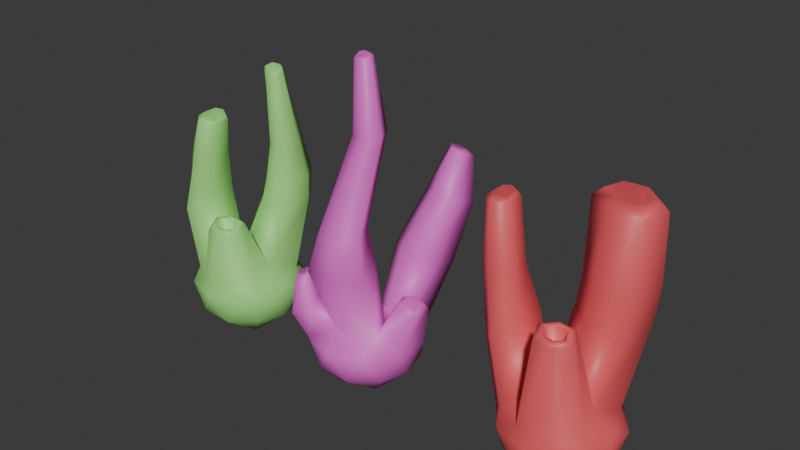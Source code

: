 # Source: Coral.blend  (saved by Blender 4.3.34; exported with 4.5.12 LTS)
import bpy
from mathutils import Matrix  # noqa: F401  (used for matrix-valued properties, if any)

bpy.ops.wm.read_factory_settings(use_empty=True)
scene = bpy.context.scene
scene.name = 'Scene'

# ---- collections
col_collection = bpy.data.collections.new('Collection'); scene.collection.children.link(col_collection)

# ---- materials (node trees are filled in below, after node groups)
mat_material_001 = bpy.data.materials.new('Material.001')
mat_material_002 = bpy.data.materials.new('Material.002')
mat_material_003 = bpy.data.materials.new('Material.003')

# ---- material node trees
mat_material_001.use_nodes = True; mat_material_001.node_tree.nodes.clear()
_N = mat_material_001.node_tree.nodes; _L = mat_material_001.node_tree.links
n0 = _N.new('ShaderNodeBsdfPrincipled'); n0.name = 'Principled BSDF'; n0.location = (10, 300)
n0.inputs[0].default_value = (0.3331, 0.8008, 0.2091, 1.0)
n1 = _N.new('ShaderNodeOutputMaterial'); n1.name = 'Material Output'; n1.location = (300, 300)
_L.new(n0.outputs[0], n1.inputs[0])
n1.is_active_output = True
mat_material_002.use_nodes = True; mat_material_002.node_tree.nodes.clear()
_N = mat_material_002.node_tree.nodes; _L = mat_material_002.node_tree.links
n0 = _N.new('ShaderNodeBsdfPrincipled'); n0.name = 'Principled BSDF'; n0.location = (10, 300)
n0.inputs[0].default_value = (0.8003, 0.1036, 0.1174, 1.0)
n1 = _N.new('ShaderNodeOutputMaterial'); n1.name = 'Material Output'; n1.location = (300, 300)
_L.new(n0.outputs[0], n1.inputs[0])
n1.is_active_output = True
mat_material_003.use_nodes = True; mat_material_003.node_tree.nodes.clear()
_N = mat_material_003.node_tree.nodes; _L = mat_material_003.node_tree.links
n0 = _N.new('ShaderNodeBsdfPrincipled'); n0.name = 'Principled BSDF'; n0.location = (10, 300)
n0.inputs[0].default_value = (0.8004, 0.1285, 0.6332, 1.0)
n1 = _N.new('ShaderNodeOutputMaterial'); n1.name = 'Material Output'; n1.location = (300, 300)
_L.new(n0.outputs[0], n1.inputs[0])
n1.is_active_output = True

# ---- world
world_world = bpy.data.worlds.new('World'); scene.world = world_world
world_world.use_nodes = True; world_world.node_tree.nodes.clear()
_N = world_world.node_tree.nodes; _L = world_world.node_tree.links
n0 = _N.new('ShaderNodeOutputWorld'); n0.name = 'World Output'; n0.location = (300, 300)
n1 = _N.new('ShaderNodeBackground'); n1.name = 'Background'; n1.location = (10, 300)
n1.inputs[0].default_value = (0.05088, 0.05088, 0.05088, 1.0)
_L.new(n1.outputs[0], n0.inputs[0])
n0.is_active_output = True
world_world.color = (0.05088, 0.05088, 0.05088)
world_world.sun_shadow_jitter_overblur = 0.0

# ---- meshes
me_icosphere = bpy.data.meshes.new('Icosphere')
me_icosphere.from_pydata([(0.0, 0.0, -1.06), (0.767, -0.5573, -0.4741), (-0.293, -0.9017, -0.4741), (-0.9481, 0.0, -0.474), (-0.293, 0.9017, -0.4741), (0.767, 0.5573, -0.4741), (0.293, -0.9017, 0.1459), (-0.767, -0.5573, 0.1459), (-0.767, 0.5573, 0.1459), (0.293, 0.9017, 0.1459), (0.9481, 0.0, 0.1459), (0.0, 0.0, 0.4462), (-0.1722, -0.53, -0.9017), (0.4508, -0.3276, -0.9017), (0.2786, -0.8576, -0.5573), (0.9017, 0.0, -0.5573), (0.4508, 0.3276, -0.9017), (-0.5573, 0.0, -0.9017), (-0.7295, -0.53, -0.5573), (-0.1722, 0.53, -0.9017), (-0.7295, 0.53, -0.5573), (0.2786, 0.8576, -0.5573), (1.008, -0.3276, 0.0), (1.008, 0.3276, 0.0), (0.0, -1.06, 0.0), (0.6231, -0.8576, 0.0), (-1.008, -0.3276, 0.0), (-0.6231, -0.8576, 0.0), (-0.6231, 0.8576, 0.0), (-1.008, 0.3276, 0.0), (0.6231, 0.8576, 0.0), (0.0, 1.06, 0.0), (0.7295, -0.53, 0.1885), (-0.2786, -0.8576, 0.1885), (-0.2786, 0.8576, 0.1885), (0.7295, 0.53, 0.1885), (0.5573, 0.0, 0.3651), (-0.4508, -0.3276, 0.3651), (-0.4508, 0.3276, 0.3651), (-1.25, 0.3276, 1.149), (0.5494, -0.7391, 1.348), (0.3176, -0.9364, 1.325), (0.458, -0.4576, 1.442), (0.162, -0.4576, 1.485), (0.01409, -0.913, 1.348), (-0.07735, -0.6316, 1.442), (0.366, 0.7679, 4.068), (-1.008, 0.5573, 1.295), (0.1621, 0.7526, 4.064), (-0.6923, -0.3276, 1.514), (-1.008, -0.5573, 1.295), (-0.6923, 0.3276, 1.514), (-1.25, -0.3276, 1.149), (0.1889, -0.5228, 0.8205), (0.4807, -0.7366, 1.408), (0.4192, -0.7071, 1.396), (0.2967, -0.8115, 1.384), (0.3115, -0.8805, 1.392), (0.371, -0.5584, 1.446), (0.414, -0.5311, 1.477), (0.198, -0.5314, 1.508), (0.2145, -0.5586, 1.469), (0.1362, -0.7991, 1.396), (0.0906, -0.8631, 1.409), (0.02405, -0.6584, 1.477), (0.08792, -0.6505, 1.446), (0.4603, 0.4565, 3.987), (0.2615, 0.4565, 3.987), (0.5218, 0.6395, 4.034), (0.1007, 0.5696, 4.016), (0.3497, 0.7044, 4.112), (0.2075, 0.6938, 4.109), (0.4154, 0.4873, 4.056), (0.2768, 0.4873, 4.056), (0.4583, 0.6149, 4.089), (0.1647, 0.5662, 4.076), (0.06555, 1.181, 2.596), (0.3412, 1.215, 2.595), (0.4687, 0.5333, 2.595), (0.1999, 0.5333, 2.595), (0.5518, 0.9338, 2.596), (-0.0175, 0.7809, 2.596), (0.2743, 0.734, 3.586), (-1.119, 0.2085, 2.358), (-0.8963, 0.3548, 2.345), (-0.5915, -0.2085, 2.341), (-0.8963, -0.3548, 2.345), (-0.5915, 0.2085, 2.341), (-1.119, -0.2085, 2.358), (-0.8745, 0.1846, 3.1), (-0.7239, 0.3141, 3.05), (-0.5144, -0.1846, 2.994), (-0.7239, -0.3141, 3.05), (-0.5144, 0.1846, 2.994), (-0.8745, -0.1846, 3.1), (-0.8031, 0.1631, 3.155), (-0.703, 0.2492, 3.122), (-0.5637, -0.08235, 3.085), (-0.703, -0.1684, 3.122), (-0.5637, 0.1631, 3.085), (-0.8031, -0.08235, 3.155), (-0.8084, 0.03616, 2.566), (-0.06331, 1.312, 1.48), (-0.005646, 1.338, 1.908), (0.3869, 1.387, 1.908), (0.3865, 1.368, 1.481), (0.5902, 0.3034, 1.473), (0.5661, 0.4032, 1.905), (0.1828, 0.4021, 1.905), (0.1468, 0.2986, 1.474), (0.6859, 0.9807, 1.904), (0.7281, 0.9286, 1.473), (-0.1254, 0.7575, 1.908), (-0.2054, 0.6833, 1.482)], [], [(0, 13, 12), (1, 13, 15), (0, 12, 17), (0, 17, 19), (0, 19, 16), (1, 15, 22), (2, 14, 24), (3, 18, 26), (4, 20, 28), (5, 21, 30), (1, 22, 25), (2, 24, 27), (3, 26, 29), (4, 28, 31), (5, 30, 23), (33, 6, 41, 44), (7, 33, 37), (7, 37, 49, 50), (81, 79, 67, 69), (10, 35, 36), (79, 78, 66, 67), (79, 81, 112, 108), (80, 77, 46, 68), (107, 110, 80, 78), (77, 76, 48, 46), (34, 8, 38), (38, 37, 11), (29, 26, 52, 39), (26, 7, 50, 52), (6, 32, 40, 41), (11, 37, 45, 43), (36, 11, 43, 42), (37, 33, 44, 45), (32, 36, 42, 40), (32, 10, 36), (23, 35, 10), (23, 30, 35), (30, 9, 35), (31, 34, 9), (31, 28, 34), (28, 8, 34), (37, 38, 51, 49), (38, 8, 47, 51), (8, 29, 39, 47), (27, 33, 7), (27, 24, 33), (24, 6, 33), (25, 32, 6), (25, 22, 32), (22, 10, 32), (30, 31, 9), (30, 21, 31), (21, 4, 31), (28, 29, 8), (28, 20, 29), (20, 3, 29), (26, 27, 7), (26, 18, 27), (18, 2, 27), (24, 25, 6), (24, 14, 25), (14, 1, 25), (22, 23, 10), (22, 15, 23), (15, 5, 23), (16, 21, 5), (16, 19, 21), (19, 4, 21), (19, 20, 4), (19, 17, 20), (17, 3, 20), (17, 18, 3), (17, 12, 18), (12, 2, 18), (15, 16, 5), (15, 13, 16), (13, 0, 16), (12, 14, 2), (12, 13, 14), (13, 1, 14), (76, 81, 69, 48), (76, 77, 104, 103), (78, 80, 68, 66), (78, 79, 108, 107), (58, 61, 53), (55, 58, 53), (62, 56, 53), (65, 62, 53), (61, 65, 53), (40, 42, 59, 54), (43, 45, 64, 60), (42, 43, 60, 59), (45, 44, 63, 64), (44, 41, 57, 63), (41, 40, 54, 57), (55, 56, 57, 54), (59, 60, 61, 58), (56, 62, 63, 57), (60, 64, 65, 61), (64, 63, 62, 65), (58, 55, 54, 59), (56, 55, 53), (68, 46, 70, 74), (46, 48, 71, 70), (67, 66, 72, 73), (69, 67, 73, 75), (66, 68, 74, 72), (48, 69, 75, 71), (9, 34, 102, 105), (11, 36, 106, 109), (35, 9, 105, 111), (38, 11, 109, 113), (36, 35, 111, 106), (34, 38, 113, 102), (77, 80, 110, 104), (73, 72, 82), (75, 73, 82), (71, 75, 82), (70, 71, 82), (74, 70, 82), (72, 74, 82), (51, 47, 84, 87), (39, 52, 88, 83), (49, 51, 87, 85), (52, 50, 86, 88), (50, 49, 85, 86), (47, 39, 83, 84), (85, 87, 93, 91), (87, 84, 90, 93), (84, 83, 89, 90), (83, 88, 94, 89), (88, 86, 92, 94), (86, 85, 91, 92), (90, 89, 95, 96), (89, 94, 100, 95), (94, 92, 98, 100), (92, 91, 97, 98), (91, 93, 99, 97), (93, 90, 96, 99), (97, 99, 101), (99, 96, 101), (96, 95, 101), (95, 100, 101), (100, 98, 101), (98, 97, 101), (105, 102, 103, 104), (109, 106, 107, 108), (111, 105, 104, 110), (113, 109, 108, 112), (106, 111, 110, 107), (102, 113, 112, 103), (81, 76, 103, 112)])
me_icosphere.polygons.foreach_set('use_smooth', [True] * 152)
_uv = me_icosphere.uv_layers.new(name='UVMap')
_uv.uv.foreach_set('vector', [0.1818, 0.0, 0.2273, 0.07873, 0.1364, 0.07873, 0.2727, 0.1575, 0.3182, 0.07873, 0.3636, 0.1575, 0.9091, 0.0, 0.9545, 0.07873, 0.8636, 0.07873, 0.7273, 0.0, 0.7727, 0.07873, 0.6818, 0.07873, 0.5455, 0.0, 0.5909, 0.07873, 0.5, 0.07873, 0.2727, 0.1575, 0.3636, 0.1575, 0.3182, 0.2362, 0.09091, 0.1575, 0.1818, 0.1575, 0.1364, 0.2362, 0.8182, 0.1575, 0.9091, 0.1575, 0.8636, 0.2362, 0.6364, 0.1575, 0.7273, 0.1575, 0.6818, 0.2362, 0.4545, 0.1575, 0.5455, 0.1575, 0.5, 0.2362, 0.2727, 0.1575, 0.3182, 0.2362, 0.2273, 0.2362, 0.09091, 0.1575, 0.1364, 0.2362, 0.04546, 0.2362, 0.8182, 0.1575, 0.8636, 0.2362, 0.7727, 0.2362, 0.6364, 0.1575, 0.6818, 0.2362, 0.5909, 0.2362, 0.4545, 0.1575, 0.5, 0.2362, 0.4091, 0.2362, 0.09091, 0.3149, 0.1818, 0.3149, 0.1818, 0.3149, 0.09091, 0.3149, 0.0, 0.3149, 0.09091, 0.3149, 0.04546, 0.3937, 0.0, 0.3149, 0.04546, 0.3937, 0.04546, 0.3937, 0.0, 0.3149, 0.7727, 0.3937, 0.8182, 0.4724, 0.8182, 0.4724, 0.7727, 0.3937, 0.3636, 0.3149, 0.4545, 0.3149, 0.4091, 0.3937, 0.4545, 0.4724, 0.4091, 0.3937, 0.4091, 0.3937, 0.4545, 0.4724, 0.8182, 0.4724, 0.7727, 0.3937, 0.7727, 0.3937, 0.8182, 0.4724, 0.4545, 0.3149, 0.5455, 0.3149, 0.5455, 0.3149, 0.4545, 0.3149, 0.4091, 0.3937, 0.4545, 0.3149, 0.4545, 0.3149, 0.4091, 0.3937, 0.5455, 0.3149, 0.6364, 0.3149, 0.6364, 0.3149, 0.5455, 0.3149, 0.6364, 0.3149, 0.7273, 0.3149, 0.6818, 0.3937, 0.7727, 0.3937, 0.8636, 0.3937, 0.8182, 0.4724, 0.7727, 0.2362, 0.8636, 0.2362, 0.8636, 0.2362, 0.7727, 0.2362, 0.8636, 0.2362, 0.9091, 0.3149, 0.9091, 0.3149, 0.8636, 0.2362, 0.1818, 0.3149, 0.2727, 0.3149, 0.2727, 0.3149, 0.1818, 0.3149, 0.8182, 0.4724, 0.8636, 0.3937, 0.8636, 0.3937, 0.8182, 0.4724, 0.4091, 0.3937, 0.4545, 0.4724, 0.4545, 0.4724, 0.4091, 0.3937, 0.04546, 0.3937, 0.09091, 0.3149, 0.09091, 0.3149, 0.04546, 0.3937, 0.2727, 0.3149, 0.3182, 0.3937, 0.3182, 0.3937, 0.2727, 0.3149, 0.2727, 0.3149, 0.3636, 0.3149, 0.3182, 0.3937, 0.4091, 0.2362, 0.4545, 0.3149, 0.3636, 0.3149, 0.4091, 0.2362, 0.5, 0.2362, 0.4545, 0.3149, 0.5, 0.2362, 0.5455, 0.3149, 0.4545, 0.3149, 0.5909, 0.2362, 0.6364, 0.3149, 0.5455, 0.3149, 0.5909, 0.2362, 0.6818, 0.2362, 0.6364, 0.3149, 0.6818, 0.2362, 0.7273, 0.3149, 0.6364, 0.3149, 0.8636, 0.3937, 0.7727, 0.3937, 0.7727, 0.3937, 0.8636, 0.3937, 0.6818, 0.3937, 0.7273, 0.3149, 0.7273, 0.3149, 0.6818, 0.3937, 0.7273, 0.3149, 0.7727, 0.2362, 0.7727, 0.2362, 0.7273, 0.3149, 0.04546, 0.2362, 0.09091, 0.3149, 0.0, 0.3149, 0.04546, 0.2362, 0.1364, 0.2362, 0.09091, 0.3149, 0.1364, 0.2362, 0.1818, 0.3149, 0.09091, 0.3149, 0.2273, 0.2362, 0.2727, 0.3149, 0.1818, 0.3149, 0.2273, 0.2362, 0.3182, 0.2362, 0.2727, 0.3149, 0.3182, 0.2362, 0.3636, 0.3149, 0.2727, 0.3149, 0.5, 0.2362, 0.5909, 0.2362, 0.5455, 0.3149, 0.5, 0.2362, 0.5455, 0.1575, 0.5909, 0.2362, 0.5455, 0.1575, 0.6364, 0.1575, 0.5909, 0.2362, 0.6818, 0.2362, 0.7727, 0.2362, 0.7273, 0.3149, 0.6818, 0.2362, 0.7273, 0.1575, 0.7727, 0.2362, 0.7273, 0.1575, 0.8182, 0.1575, 0.7727, 0.2362, 0.8636, 0.2362, 0.9545, 0.2362, 0.9091, 0.3149, 0.8636, 0.2362, 0.9091, 0.1575, 0.9545, 0.2362, 0.9091, 0.1575, 1.0, 0.1575, 0.9545, 0.2362, 0.1364, 0.2362, 0.2273, 0.2362, 0.1818, 0.3149, 0.1364, 0.2362, 0.1818, 0.1575, 0.2273, 0.2362, 0.1818, 0.1575, 0.2727, 0.1575, 0.2273, 0.2362, 0.3182, 0.2362, 0.4091, 0.2362, 0.3636, 0.3149, 0.3182, 0.2362, 0.3636, 0.1575, 0.4091, 0.2362, 0.3636, 0.1575, 0.4545, 0.1575, 0.4091, 0.2362, 0.5, 0.07873, 0.5455, 0.1575, 0.4545, 0.1575, 0.5, 0.07873, 0.5909, 0.07873, 0.5455, 0.1575, 0.5909, 0.07873, 0.6364, 0.1575, 0.5455, 0.1575, 0.6818, 0.07873, 0.7273, 0.1575, 0.6364, 0.1575, 0.6818, 0.07873, 0.7727, 0.07873, 0.7273, 0.1575, 0.7727, 0.07873, 0.8182, 0.1575, 0.7273, 0.1575, 0.8636, 0.07873, 0.9091, 0.1575, 0.8182, 0.1575, 0.8636, 0.07873, 0.9545, 0.07873, 0.9091, 0.1575, 0.9545, 0.07873, 1.0, 0.1575, 0.9091, 0.1575, 0.3636, 0.1575, 0.4091, 0.07873, 0.4545, 0.1575, 0.3636, 0.1575, 0.3182, 0.07873, 0.4091, 0.07873, 0.3182, 0.07873, 0.3636, 0.0, 0.4091, 0.07873, 0.1364, 0.07873, 0.1818, 0.1575, 0.09091, 0.1575, 0.1364, 0.07873, 0.2273, 0.07873, 0.1818, 0.1575, 0.2273, 0.07873, 0.2727, 0.1575, 0.1818, 0.1575, 0.6364, 0.3149, 0.6818, 0.3937, 0.6818, 0.3937, 0.6364, 0.3149, 0.6364, 0.3149, 0.5455, 0.3149, 0.5455, 0.3149, 0.6364, 0.3149, 0.4091, 0.3937, 0.4545, 0.3149, 0.4545, 0.3149, 0.4091, 0.3937, 0.4091, 0.3937, 0.4545, 0.4724, 0.4545, 0.4724, 0.4091, 0.3937, 0.4091, 0.3936, 0.4545, 0.4724, 0.4091, 0.3937, 0.2727, 0.3149, 0.3182, 0.3936, 0.2727, 0.3149, 0.09091, 0.3149, 0.1818, 0.3149, 0.09091, 0.3149, 0.04547, 0.3936, 0.09091, 0.3149, 0.04546, 0.3937, 0.8182, 0.4724, 0.8636, 0.3936, 0.8182, 0.4724, 0.2727, 0.3149, 0.3182, 0.3937, 0.3182, 0.3937, 0.2727, 0.3149, 0.8182, 0.4724, 0.8636, 0.3937, 0.8636, 0.3937, 0.8182, 0.4724, 0.4091, 0.3937, 0.4545, 0.4724, 0.4545, 0.4724, 0.4091, 0.3937, 0.04546, 0.3937, 0.09091, 0.3149, 0.09091, 0.3149, 0.04546, 0.3937, 0.09091, 0.3149, 0.1818, 0.3149, 0.1818, 0.3149, 0.09091, 0.3149, 0.1818, 0.3149, 0.2727, 0.3149, 0.2727, 0.3149, 0.1818, 0.3149, 0.2727, 0.3149, 0.1818, 0.3149, 0.1818, 0.3149, 0.2727, 0.3149, 0.4091, 0.3937, 0.4545, 0.4724, 0.4545, 0.4724, 0.4091, 0.3936, 0.1818, 0.3149, 0.09091, 0.3149, 0.09091, 0.3149, 0.1818, 0.3149, 0.8182, 0.4724, 0.8636, 0.3937, 0.8636, 0.3936, 0.8182, 0.4724, 0.04546, 0.3937, 0.09091, 0.3149, 0.09091, 0.3149, 0.04547, 0.3936, 0.3182, 0.3936, 0.2727, 0.3149, 0.2727, 0.3149, 0.3182, 0.3937, 0.1818, 0.3149, 0.2727, 0.3149, 0.1818, 0.3149, 0.4545, 0.3149, 0.5455, 0.3149, 0.5455, 0.3149, 0.4545, 0.3149, 0.5455, 0.3149, 0.6364, 0.3149, 0.6364, 0.3149, 0.5455, 0.3149, 0.4545, 0.4724, 0.4091, 0.3937, 0.4091, 0.3937, 0.4545, 0.4724, 0.7727, 0.3937, 0.8182, 0.4724, 0.8182, 0.4724, 0.7727, 0.3937, 0.4091, 0.3937, 0.4545, 0.3149, 0.4545, 0.3149, 0.4091, 0.3937, 0.6364, 0.3149, 0.6818, 0.3937, 0.6818, 0.3937, 0.6364, 0.3149, 0.5455, 0.3149, 0.6364, 0.3149, 0.6364, 0.3149, 0.5455, 0.3149, 0.4545, 0.4724, 0.4091, 0.3937, 0.4091, 0.3937, 0.4545, 0.4724, 0.4545, 0.3149, 0.5455, 0.3149, 0.5455, 0.3149, 0.4545, 0.3149, 0.7727, 0.3937, 0.8182, 0.4724, 0.8182, 0.4724, 0.7727, 0.3937, 0.4091, 0.3937, 0.4545, 0.3149, 0.4545, 0.3149, 0.4091, 0.3937, 0.6364, 0.3149, 0.6818, 0.3937, 0.6818, 0.3937, 0.6364, 0.3149, 0.5455, 0.3149, 0.4545, 0.3149, 0.4545, 0.3149, 0.5455, 0.3149, 0.4545, 0.4724, 0.4091, 0.3937, 0.4545, 0.4724, 0.7727, 0.3937, 0.8182, 0.4724, 0.7727, 0.3937, 0.6364, 0.3149, 0.6818, 0.3937, 0.6364, 0.3149, 0.5455, 0.3149, 0.6364, 0.3149, 0.5455, 0.3149, 0.4545, 0.3149, 0.5455, 0.3149, 0.4545, 0.3149, 0.4091, 0.3937, 0.4545, 0.3149, 0.4091, 0.3937, 0.6818, 0.3937, 0.7273, 0.3149, 0.7273, 0.3149, 0.6818, 0.3937, 0.7727, 0.2362, 0.8636, 0.2362, 0.8636, 0.2362, 0.7727, 0.2362, 0.8636, 0.3937, 0.7727, 0.3937, 0.7727, 0.3937, 0.8636, 0.3937, 0.8636, 0.2362, 0.9091, 0.3149, 0.9091, 0.3149, 0.8636, 0.2362, 0.0, 0.3149, 0.04546, 0.3937, 0.04546, 0.3937, 0.0, 0.3149, 0.7273, 0.3149, 0.7727, 0.2362, 0.7727, 0.2362, 0.7273, 0.3149, 0.8636, 0.3937, 0.7727, 0.3937, 0.7727, 0.3937, 0.8636, 0.3937, 0.6818, 0.3937, 0.7273, 0.3149, 0.7273, 0.3149, 0.6818, 0.3937, 0.7273, 0.3149, 0.7727, 0.2362, 0.7727, 0.2362, 0.7273, 0.3149, 0.7727, 0.2362, 0.8636, 0.2362, 0.8636, 0.2362, 0.7727, 0.2362, 0.8636, 0.2362, 0.9091, 0.3149, 0.9091, 0.3149, 0.8636, 0.2362, 0.0, 0.3149, 0.04546, 0.3937, 0.04546, 0.3937, 0.0, 0.3149, 0.7273, 0.3149, 0.7727, 0.2362, 0.7727, 0.2362, 0.7273, 0.3149, 0.7727, 0.2362, 0.8636, 0.2362, 0.8636, 0.2362, 0.7727, 0.2362, 0.8636, 0.2362, 0.9091, 0.3149, 0.9091, 0.3149, 0.8636, 0.2362, 0.0, 0.3149, 0.04546, 0.3937, 0.04546, 0.3937, 0.0, 0.3149, 0.8636, 0.3937, 0.7727, 0.3937, 0.7727, 0.3937, 0.8636, 0.3937, 0.6818, 0.3937, 0.7273, 0.3149, 0.7273, 0.3149, 0.6818, 0.3937, 0.8636, 0.3937, 0.7727, 0.3937, 0.8636, 0.3937, 0.6818, 0.3937, 0.7273, 0.3149, 0.6818, 0.3937, 0.7273, 0.3149, 0.7727, 0.2362, 0.7273, 0.3149, 0.7727, 0.2362, 0.8636, 0.2362, 0.7727, 0.2362, 0.8636, 0.2362, 0.9091, 0.3149, 0.8636, 0.2362, 0.0, 0.3149, 0.04546, 0.3937, 0.0, 0.3149, 0.5455, 0.3149, 0.6364, 0.3149, 0.6364, 0.3149, 0.5455, 0.3149, 0.4545, 0.4724, 0.4091, 0.3937, 0.4091, 0.3937, 0.4545, 0.4724, 0.4545, 0.3149, 0.5455, 0.3149, 0.5455, 0.3149, 0.4545, 0.3149, 0.7727, 0.3937, 0.8182, 0.4724, 0.8182, 0.4724, 0.7727, 0.3937, 0.4091, 0.3937, 0.4545, 0.3149, 0.4545, 0.3149, 0.4091, 0.3937, 0.6364, 0.3149, 0.6818, 0.3937, 0.6818, 0.3937, 0.6364, 0.3149, 0.6818, 0.3937, 0.6364, 0.3149, 0.6364, 0.3149, 0.6818, 0.3937])
me_icosphere.materials.append(mat_material_001)
me_icosphere.update()
me_icosphere_001 = bpy.data.meshes.new('Icosphere.001')
me_icosphere_001.from_pydata([(0.0, 0.0, -1.06), (0.767, -0.5573, -0.4741), (-0.293, -0.9017, -0.4741), (-0.9481, 0.0, -0.474), (-0.293, 0.9017, -0.4741), (0.767, 0.5573, -0.4741), (0.293, -0.9017, 0.1459), (-0.767, -0.5573, 0.1459), (-0.767, 0.5573, 0.1459), (0.293, 0.9017, 0.1459), (0.9481, 0.0, 0.1459), (0.0, 0.0, 0.4462), (-0.1722, -0.53, -0.9017), (0.4508, -0.3276, -0.9017), (0.2786, -0.8576, -0.5573), (0.9017, 0.0, -0.5573), (0.4508, 0.3276, -0.9017), (-0.5573, 0.0, -0.9017), (-0.7295, -0.53, -0.5573), (-0.1722, 0.53, -0.9017), (-0.7295, 0.53, -0.5573), (0.2786, 0.8576, -0.5573), (1.008, -0.3276, 0.0), (1.008, 0.3276, 0.0), (0.0, -1.06, 0.0), (0.6231, -0.8576, 0.0), (-1.008, -0.3276, 0.0), (-0.6231, -0.8576, 0.0), (-0.6231, 0.8576, 0.0), (-1.008, 0.3276, 0.0), (0.6231, 0.8576, 0.0), (0.0, 1.06, 0.0), (0.7295, -0.53, 0.1885), (-0.2786, -0.8576, 0.1885), (-0.2786, 0.8576, 0.1885), (0.7295, 0.53, 0.1885), (0.5573, 0.0, 0.3651), (-0.4508, -0.3276, 0.3651), (-0.4508, 0.3276, 0.3651), (-1.25, 0.3276, 1.149), (0.5837, -0.8928, 1.989), (0.352, -1.09, 1.966), (0.4923, -0.6113, 2.083), (0.1964, -0.6113, 2.126), (0.04843, -1.067, 1.989), (-0.04301, -0.7853, 2.083), (0.4633, 1.426, 3.443), (-1.008, 0.5573, 1.295), (-0.1083, 1.382, 3.443), (-0.6923, -0.3276, 1.514), (-1.008, -0.5573, 1.295), (-0.6923, 0.3276, 1.514), (-1.25, -0.3276, 1.149), (0.1525, -0.5833, 0.8381), (0.5151, -0.8903, 2.05), (0.4536, -0.8608, 2.038), (0.331, -0.9652, 2.026), (0.3458, -1.034, 2.033), (0.4053, -0.7121, 2.087), (0.4483, -0.6848, 2.118), (0.2324, -0.6851, 2.15), (0.2489, -0.7123, 2.11), (0.1705, -0.9528, 2.038), (0.1249, -1.017, 2.05), (0.05838, -0.8121, 2.118), (0.1223, -0.8042, 2.087), (0.7276, 0.5243, 3.443), (0.1704, 0.5243, 3.443), (0.8998, 1.054, 3.443), (-0.2805, 0.8519, 3.443), (0.4175, 1.285, 3.608), (0.01901, 1.254, 3.608), (0.6018, 0.6564, 3.608), (0.2133, 0.6564, 3.608), (0.7219, 1.026, 3.608), (-0.101, 0.8848, 3.608), (-0.1326, 1.554, 1.693), (-0.1083, 1.621, 2.202), (0.4633, 1.69, 2.201), (0.4397, 1.628, 1.693), (0.7001, 0.1891, 1.688), (0.7276, 0.2771, 2.202), (0.1704, 0.277, 2.201), (0.1413, 0.1872, 1.688), (0.8998, 1.108, 2.202), (0.875, 1.033, 1.688), (-0.2805, 0.7904, 2.203), (-0.3075, 0.706, 1.692), (0.2291, 0.842, 2.645), (-1.467, 0.2085, 2.358), (-1.245, 0.3548, 2.345), (-0.9398, -0.2085, 2.341), (-1.245, -0.3548, 2.345), (-0.9398, 0.2085, 2.341), (-1.467, -0.2085, 2.358), (-1.45, 0.1846, 3.443), (-1.291, 0.3141, 3.43), (-1.075, -0.1846, 3.426), (-1.291, -0.3141, 3.43), (-1.075, 0.1846, 3.426), (-1.45, -0.1846, 3.443), (-1.394, 0.1631, 3.514), (-1.289, 0.2492, 3.505), (-1.144, -0.08235, 3.502), (-1.289, -0.1684, 3.505), (-1.144, 0.1631, 3.502), (-1.394, -0.08235, 3.514), (-1.257, 0.03616, 2.94)], [], [(0, 13, 12), (1, 13, 15), (0, 12, 17), (0, 17, 19), (0, 19, 16), (1, 15, 22), (2, 14, 24), (3, 18, 26), (4, 20, 28), (5, 21, 30), (1, 22, 25), (2, 24, 27), (3, 26, 29), (4, 28, 31), (5, 30, 23), (33, 6, 41, 44), (7, 33, 37), (7, 37, 49, 50), (86, 82, 67, 69), (10, 35, 36), (82, 81, 66, 67), (11, 36, 80, 83), (84, 78, 46, 68), (35, 9, 79, 85), (78, 77, 48, 46), (34, 8, 38), (38, 37, 11), (29, 26, 52, 39), (26, 7, 50, 52), (6, 32, 40, 41), (11, 37, 45, 43), (36, 11, 43, 42), (37, 33, 44, 45), (32, 36, 42, 40), (32, 10, 36), (23, 35, 10), (23, 30, 35), (30, 9, 35), (31, 34, 9), (31, 28, 34), (28, 8, 34), (37, 38, 51, 49), (38, 8, 47, 51), (8, 29, 39, 47), (27, 33, 7), (27, 24, 33), (24, 6, 33), (25, 32, 6), (25, 22, 32), (22, 10, 32), (30, 31, 9), (30, 21, 31), (21, 4, 31), (28, 29, 8), (28, 20, 29), (20, 3, 29), (26, 27, 7), (26, 18, 27), (18, 2, 27), (24, 25, 6), (24, 14, 25), (14, 1, 25), (22, 23, 10), (22, 15, 23), (15, 5, 23), (16, 21, 5), (16, 19, 21), (19, 4, 21), (19, 20, 4), (19, 17, 20), (17, 3, 20), (17, 18, 3), (17, 12, 18), (12, 2, 18), (15, 16, 5), (15, 13, 16), (13, 0, 16), (12, 14, 2), (12, 13, 14), (13, 1, 14), (38, 11, 83, 87), (77, 86, 69, 48), (34, 38, 87, 76), (81, 84, 68, 66), (36, 35, 85, 80), (58, 61, 53), (55, 58, 53), (62, 56, 53), (65, 62, 53), (61, 65, 53), (40, 42, 59, 54), (43, 45, 64, 60), (42, 43, 60, 59), (45, 44, 63, 64), (44, 41, 57, 63), (41, 40, 54, 57), (55, 56, 57, 54), (59, 60, 61, 58), (56, 62, 63, 57), (60, 64, 65, 61), (64, 63, 62, 65), (58, 55, 54, 59), (56, 55, 53), (68, 46, 70, 74), (46, 48, 71, 70), (67, 66, 72, 73), (69, 67, 73, 75), (66, 68, 74, 72), (48, 69, 75, 71), (77, 78, 79, 76), (81, 82, 83, 80), (78, 84, 85, 79), (82, 86, 87, 83), (80, 85, 84, 81), (86, 77, 76, 87), (9, 34, 76, 79), (73, 72, 88), (75, 73, 88), (71, 75, 88), (70, 71, 88), (74, 70, 88), (72, 74, 88), (51, 47, 90, 93), (39, 52, 94, 89), (49, 51, 93, 91), (52, 50, 92, 94), (50, 49, 91, 92), (47, 39, 89, 90), (91, 93, 99, 97), (93, 90, 96, 99), (90, 89, 95, 96), (89, 94, 100, 95), (94, 92, 98, 100), (92, 91, 97, 98), (96, 95, 101, 102), (95, 100, 106, 101), (100, 98, 104, 106), (98, 97, 103, 104), (97, 99, 105, 103), (99, 96, 102, 105), (103, 105, 107), (105, 102, 107), (102, 101, 107), (101, 106, 107), (106, 104, 107), (104, 103, 107)])
me_icosphere_001.polygons.foreach_set('use_smooth', [True] * 146)
_uv = me_icosphere_001.uv_layers.new(name='UVMap')
_uv.uv.foreach_set('vector', [0.1818, 0.0, 0.2273, 0.07873, 0.1364, 0.07873, 0.2727, 0.1575, 0.3182, 0.07873, 0.3636, 0.1575, 0.9091, 0.0, 0.9545, 0.07873, 0.8636, 0.07873, 0.7273, 0.0, 0.7727, 0.07873, 0.6818, 0.07873, 0.5455, 0.0, 0.5909, 0.07873, 0.5, 0.07873, 0.2727, 0.1575, 0.3636, 0.1575, 0.3182, 0.2362, 0.09091, 0.1575, 0.1818, 0.1575, 0.1364, 0.2362, 0.8182, 0.1575, 0.9091, 0.1575, 0.8636, 0.2362, 0.6364, 0.1575, 0.7273, 0.1575, 0.6818, 0.2362, 0.4545, 0.1575, 0.5455, 0.1575, 0.5, 0.2362, 0.2727, 0.1575, 0.3182, 0.2362, 0.2273, 0.2362, 0.09091, 0.1575, 0.1364, 0.2362, 0.04546, 0.2362, 0.8182, 0.1575, 0.8636, 0.2362, 0.7727, 0.2362, 0.6364, 0.1575, 0.6818, 0.2362, 0.5909, 0.2362, 0.4545, 0.1575, 0.5, 0.2362, 0.4091, 0.2362, 0.09091, 0.3149, 0.1818, 0.3149, 0.1818, 0.3149, 0.09091, 0.3149, 0.0, 0.3149, 0.09091, 0.3149, 0.04546, 0.3937, 0.0, 0.3149, 0.04546, 0.3937, 0.04546, 0.3937, 0.0, 0.3149, 0.7727, 0.3937, 0.8182, 0.4724, 0.8182, 0.4724, 0.7727, 0.3937, 0.3636, 0.3149, 0.4545, 0.3149, 0.4091, 0.3937, 0.4545, 0.4724, 0.4091, 0.3937, 0.4091, 0.3937, 0.4545, 0.4724, 0.4545, 0.4724, 0.4091, 0.3937, 0.4091, 0.3937, 0.4545, 0.4724, 0.4545, 0.3149, 0.5455, 0.3149, 0.5455, 0.3149, 0.4545, 0.3149, 0.4545, 0.3149, 0.5455, 0.3149, 0.5455, 0.3149, 0.4545, 0.3149, 0.5455, 0.3149, 0.6364, 0.3149, 0.6364, 0.3149, 0.5455, 0.3149, 0.6364, 0.3149, 0.7273, 0.3149, 0.6818, 0.3937, 0.7727, 0.3937, 0.8636, 0.3937, 0.8182, 0.4724, 0.7727, 0.2362, 0.8636, 0.2362, 0.8636, 0.2362, 0.7727, 0.2362, 0.8636, 0.2362, 0.9091, 0.3149, 0.9091, 0.3149, 0.8636, 0.2362, 0.1818, 0.3149, 0.2727, 0.3149, 0.2727, 0.3149, 0.1818, 0.3149, 0.8182, 0.4724, 0.8636, 0.3937, 0.8636, 0.3937, 0.8182, 0.4724, 0.4091, 0.3937, 0.4545, 0.4724, 0.4545, 0.4724, 0.4091, 0.3937, 0.04546, 0.3937, 0.09091, 0.3149, 0.09091, 0.3149, 0.04546, 0.3937, 0.2727, 0.3149, 0.3182, 0.3937, 0.3182, 0.3937, 0.2727, 0.3149, 0.2727, 0.3149, 0.3636, 0.3149, 0.3182, 0.3937, 0.4091, 0.2362, 0.4545, 0.3149, 0.3636, 0.3149, 0.4091, 0.2362, 0.5, 0.2362, 0.4545, 0.3149, 0.5, 0.2362, 0.5455, 0.3149, 0.4545, 0.3149, 0.5909, 0.2362, 0.6364, 0.3149, 0.5455, 0.3149, 0.5909, 0.2362, 0.6818, 0.2362, 0.6364, 0.3149, 0.6818, 0.2362, 0.7273, 0.3149, 0.6364, 0.3149, 0.8636, 0.3937, 0.7727, 0.3937, 0.7727, 0.3937, 0.8636, 0.3937, 0.6818, 0.3937, 0.7273, 0.3149, 0.7273, 0.3149, 0.6818, 0.3937, 0.7273, 0.3149, 0.7727, 0.2362, 0.7727, 0.2362, 0.7273, 0.3149, 0.04546, 0.2362, 0.09091, 0.3149, 0.0, 0.3149, 0.04546, 0.2362, 0.1364, 0.2362, 0.09091, 0.3149, 0.1364, 0.2362, 0.1818, 0.3149, 0.09091, 0.3149, 0.2273, 0.2362, 0.2727, 0.3149, 0.1818, 0.3149, 0.2273, 0.2362, 0.3182, 0.2362, 0.2727, 0.3149, 0.3182, 0.2362, 0.3636, 0.3149, 0.2727, 0.3149, 0.5, 0.2362, 0.5909, 0.2362, 0.5455, 0.3149, 0.5, 0.2362, 0.5455, 0.1575, 0.5909, 0.2362, 0.5455, 0.1575, 0.6364, 0.1575, 0.5909, 0.2362, 0.6818, 0.2362, 0.7727, 0.2362, 0.7273, 0.3149, 0.6818, 0.2362, 0.7273, 0.1575, 0.7727, 0.2362, 0.7273, 0.1575, 0.8182, 0.1575, 0.7727, 0.2362, 0.8636, 0.2362, 0.9545, 0.2362, 0.9091, 0.3149, 0.8636, 0.2362, 0.9091, 0.1575, 0.9545, 0.2362, 0.9091, 0.1575, 1.0, 0.1575, 0.9545, 0.2362, 0.1364, 0.2362, 0.2273, 0.2362, 0.1818, 0.3149, 0.1364, 0.2362, 0.1818, 0.1575, 0.2273, 0.2362, 0.1818, 0.1575, 0.2727, 0.1575, 0.2273, 0.2362, 0.3182, 0.2362, 0.4091, 0.2362, 0.3636, 0.3149, 0.3182, 0.2362, 0.3636, 0.1575, 0.4091, 0.2362, 0.3636, 0.1575, 0.4545, 0.1575, 0.4091, 0.2362, 0.5, 0.07873, 0.5455, 0.1575, 0.4545, 0.1575, 0.5, 0.07873, 0.5909, 0.07873, 0.5455, 0.1575, 0.5909, 0.07873, 0.6364, 0.1575, 0.5455, 0.1575, 0.6818, 0.07873, 0.7273, 0.1575, 0.6364, 0.1575, 0.6818, 0.07873, 0.7727, 0.07873, 0.7273, 0.1575, 0.7727, 0.07873, 0.8182, 0.1575, 0.7273, 0.1575, 0.8636, 0.07873, 0.9091, 0.1575, 0.8182, 0.1575, 0.8636, 0.07873, 0.9545, 0.07873, 0.9091, 0.1575, 0.9545, 0.07873, 1.0, 0.1575, 0.9091, 0.1575, 0.3636, 0.1575, 0.4091, 0.07873, 0.4545, 0.1575, 0.3636, 0.1575, 0.3182, 0.07873, 0.4091, 0.07873, 0.3182, 0.07873, 0.3636, 0.0, 0.4091, 0.07873, 0.1364, 0.07873, 0.1818, 0.1575, 0.09091, 0.1575, 0.1364, 0.07873, 0.2273, 0.07873, 0.1818, 0.1575, 0.2273, 0.07873, 0.2727, 0.1575, 0.1818, 0.1575, 0.7727, 0.3937, 0.8182, 0.4724, 0.8182, 0.4724, 0.7727, 0.3937, 0.6364, 0.3149, 0.6818, 0.3937, 0.6818, 0.3937, 0.6364, 0.3149, 0.6364, 0.3149, 0.6818, 0.3937, 0.6818, 0.3937, 0.6364, 0.3149, 0.4091, 0.3937, 0.4545, 0.3149, 0.4545, 0.3149, 0.4091, 0.3937, 0.4091, 0.3937, 0.4545, 0.3149, 0.4545, 0.3149, 0.4091, 0.3937, 0.4091, 0.3936, 0.4545, 0.4724, 0.4091, 0.3937, 0.2727, 0.3149, 0.3182, 0.3936, 0.2727, 0.3149, 0.09091, 0.3149, 0.1818, 0.3149, 0.09091, 0.3149, 0.04547, 0.3936, 0.09091, 0.3149, 0.04546, 0.3937, 0.8182, 0.4724, 0.8636, 0.3936, 0.8182, 0.4724, 0.2727, 0.3149, 0.3182, 0.3937, 0.3182, 0.3937, 0.2727, 0.3149, 0.8182, 0.4724, 0.8636, 0.3937, 0.8636, 0.3937, 0.8182, 0.4724, 0.4091, 0.3937, 0.4545, 0.4724, 0.4545, 0.4724, 0.4091, 0.3937, 0.04546, 0.3937, 0.09091, 0.3149, 0.09091, 0.3149, 0.04546, 0.3937, 0.09091, 0.3149, 0.1818, 0.3149, 0.1818, 0.3149, 0.09091, 0.3149, 0.1818, 0.3149, 0.2727, 0.3149, 0.2727, 0.3149, 0.1818, 0.3149, 0.2727, 0.3149, 0.1818, 0.3149, 0.1818, 0.3149, 0.2727, 0.3149, 0.4091, 0.3937, 0.4545, 0.4724, 0.4545, 0.4724, 0.4091, 0.3936, 0.1818, 0.3149, 0.09091, 0.3149, 0.09091, 0.3149, 0.1818, 0.3149, 0.8182, 0.4724, 0.8636, 0.3937, 0.8636, 0.3936, 0.8182, 0.4724, 0.04546, 0.3937, 0.09091, 0.3149, 0.09091, 0.3149, 0.04547, 0.3936, 0.3182, 0.3936, 0.2727, 0.3149, 0.2727, 0.3149, 0.3182, 0.3937, 0.1818, 0.3149, 0.2727, 0.3149, 0.1818, 0.3149, 0.4545, 0.3149, 0.5455, 0.3149, 0.5455, 0.3149, 0.4545, 0.3149, 0.5455, 0.3149, 0.6364, 0.3149, 0.6364, 0.3149, 0.5455, 0.3149, 0.4545, 0.4724, 0.4091, 0.3937, 0.4091, 0.3937, 0.4545, 0.4724, 0.7727, 0.3937, 0.8182, 0.4724, 0.8182, 0.4724, 0.7727, 0.3937, 0.4091, 0.3937, 0.4545, 0.3149, 0.4545, 0.3149, 0.4091, 0.3937, 0.6364, 0.3149, 0.6818, 0.3937, 0.6818, 0.3937, 0.6364, 0.3149, 0.6364, 0.3149, 0.5455, 0.3149, 0.5455, 0.3149, 0.6364, 0.3149, 0.4091, 0.3937, 0.4545, 0.4724, 0.4545, 0.4724, 0.4091, 0.3937, 0.5455, 0.3149, 0.4545, 0.3149, 0.4545, 0.3149, 0.5455, 0.3149, 0.8182, 0.4724, 0.7727, 0.3937, 0.7727, 0.3937, 0.8182, 0.4724, 0.4091, 0.3937, 0.4545, 0.3149, 0.4545, 0.3149, 0.4091, 0.3937, 0.6818, 0.3937, 0.6364, 0.3149, 0.6364, 0.3149, 0.6818, 0.3937, 0.5455, 0.3149, 0.6364, 0.3149, 0.6364, 0.3149, 0.5455, 0.3149, 0.4545, 0.4724, 0.4091, 0.3937, 0.4545, 0.4724, 0.7727, 0.3937, 0.8182, 0.4724, 0.7727, 0.3937, 0.6364, 0.3149, 0.6818, 0.3937, 0.6364, 0.3149, 0.5455, 0.3149, 0.6364, 0.3149, 0.5455, 0.3149, 0.4545, 0.3149, 0.5455, 0.3149, 0.4545, 0.3149, 0.4091, 0.3937, 0.4545, 0.3149, 0.4091, 0.3937, 0.6818, 0.3937, 0.7273, 0.3149, 0.7273, 0.3149, 0.6818, 0.3937, 0.7727, 0.2362, 0.8636, 0.2362, 0.8636, 0.2362, 0.7727, 0.2362, 0.8636, 0.3937, 0.7727, 0.3937, 0.7727, 0.3937, 0.8636, 0.3937, 0.8636, 0.2362, 0.9091, 0.3149, 0.9091, 0.3149, 0.8636, 0.2362, 0.0, 0.3149, 0.04546, 0.3937, 0.04546, 0.3937, 0.0, 0.3149, 0.7273, 0.3149, 0.7727, 0.2362, 0.7727, 0.2362, 0.7273, 0.3149, 0.8636, 0.3937, 0.7727, 0.3937, 0.7727, 0.3937, 0.8636, 0.3937, 0.6818, 0.3937, 0.7273, 0.3149, 0.7273, 0.3149, 0.6818, 0.3937, 0.7273, 0.3149, 0.7727, 0.2362, 0.7727, 0.2362, 0.7273, 0.3149, 0.7727, 0.2362, 0.8636, 0.2362, 0.8636, 0.2362, 0.7727, 0.2362, 0.8636, 0.2362, 0.9091, 0.3149, 0.9091, 0.3149, 0.8636, 0.2362, 0.0, 0.3149, 0.04546, 0.3937, 0.04546, 0.3937, 0.0, 0.3149, 0.7273, 0.3149, 0.7727, 0.2362, 0.7727, 0.2362, 0.7273, 0.3149, 0.7727, 0.2362, 0.8636, 0.2362, 0.8636, 0.2362, 0.7727, 0.2362, 0.8636, 0.2362, 0.9091, 0.3149, 0.9091, 0.3149, 0.8636, 0.2362, 0.0, 0.3149, 0.04546, 0.3937, 0.04546, 0.3937, 0.0, 0.3149, 0.8636, 0.3937, 0.7727, 0.3937, 0.7727, 0.3937, 0.8636, 0.3937, 0.6818, 0.3937, 0.7273, 0.3149, 0.7273, 0.3149, 0.6818, 0.3937, 0.8636, 0.3937, 0.7727, 0.3937, 0.8636, 0.3937, 0.6818, 0.3937, 0.7273, 0.3149, 0.6818, 0.3937, 0.7273, 0.3149, 0.7727, 0.2362, 0.7273, 0.3149, 0.7727, 0.2362, 0.8636, 0.2362, 0.7727, 0.2362, 0.8636, 0.2362, 0.9091, 0.3149, 0.8636, 0.2362, 0.0, 0.3149, 0.04546, 0.3937, 0.0, 0.3149])
me_icosphere_001.materials.append(mat_material_002)
me_icosphere_001.update()
me_icosphere_002 = bpy.data.meshes.new('Icosphere.002')
me_icosphere_002.from_pydata([(0.0, 0.0, -1.06), (0.767, -0.5573, -0.4741), (-0.293, -0.9017, -0.4741), (-0.9481, 0.0, -0.474), (-0.293, 0.9017, -0.4741), (0.767, 0.5573, -0.4741), (0.2042, -0.6284, 0.1606), (-0.5345, 0.3883, 0.1606), (0.3456, 1.906, 2.103), (1.145, 0.1183, 0.9076), (-4.771e-07, 2.944e-09, 0.3271), (-0.1722, -0.53, -0.9017), (0.4508, -0.3276, -0.9017), (0.2786, -0.8576, -0.5573), (0.9017, 0.0, -0.5573), (0.4508, 0.3276, -0.9017), (-0.5573, 0.0, -0.9017), (-0.7295, -0.53, -0.5573), (-0.1722, 0.53, -0.9017), (-0.7295, 0.53, -0.5573), (0.2786, 0.8576, -0.5573), (1.008, -0.3276, 0.0), (1.008, 0.3276, 0.0), (0.0, -1.06, 0.0), (0.6231, -0.8576, 0.0), (-1.008, -0.3276, 0.0), (-0.6231, -0.8576, 0.0), (-0.6231, 0.8576, 0.0), (-1.008, 0.3276, 0.0), (0.6231, 0.8576, 0.0), (0.0, 1.06, 0.0), (0.5084, -0.3693, 0.1842), (-0.1942, -0.5976, 0.1842), (-0.6284, 2.944e-09, 0.1842), (-0.1942, 0.5976, 0.1842), (0.5084, 0.3693, 0.1842), (0.3883, 2.944e-09, 0.2821), (-0.3142, -0.2283, 0.2821), (-0.3142, 0.2283, 0.2821), (0.12, 0.3693, 0.2821), (-0.9012, -0.8408, 1.004), (-0.9079, -0.7926, 1.088), (-0.7104, -0.7252, 1.086), (-0.7638, -0.561, 1.129), (-1.072, -0.6051, 1.004), (-0.9035, -0.4595, 1.086), (-0.7776, -0.7136, 1.144), (-0.8141, -0.6014, 1.174), (-1.025, -0.6316, 1.088), (-0.9095, -0.5321, 1.144), (-0.8702, -0.672, 0.9898), (-0.6433, -0.5283, 0.6508), (-0.8703, -0.3634, 0.5801), (-1.145, -0.6, 0.447), (-0.8664, -0.9829, 0.447), (-0.5566, -0.7951, 0.5801), (0.1515, -0.01533, 4.974), (0.03672, -0.113, 4.965), (0.1062, 0.124, 5.011), (-0.04028, 0.124, 5.028), (-0.1135, -0.1014, 4.974), (-0.1588, 0.03788, 5.011), (-0.04042, 0.3022, 3.761), (-0.171, -0.09959, 3.664), (0.2207, 0.3022, 3.73), (0.09684, -0.1203, 3.649), (-0.2516, 0.1487, 3.73), (0.3013, 0.05388, 3.664), (0.1611, -0.9513, 2.157), (0.215, -1.143, 1.481), (-0.061, -0.2939, 1.706), (-0.03689, -0.3412, 2.32), (-0.3416, -0.5624, 2.277), (-0.4857, -0.6025, 1.645), (-0.3235, -1.102, 1.513), (-0.2252, -0.9211, 2.181), (0.4561, -0.6996, 2.181), (0.6261, -0.7931, 1.513), (0.4639, -0.2939, 1.645), (0.3397, -0.3411, 2.277), (0.06914, 0.006832, 5.026), (-0.001222, -0.05308, 5.02), (0.04138, 0.09227, 5.048), (-0.04845, 0.09227, 5.059), (-0.09336, -0.04597, 5.026), (-0.1211, 0.03947, 5.048), (-0.02572, 0.02206, 4.363), (0.07373, 1.551, 1.068), (0.4681, 2.003, 2.904), (-0.1654, 0.9739, 1.297), (0.2247, 0.6938, 1.418), (0.8505, 1.298, 1.068), (0.7049, 0.6911, 1.297), (0.1543, 1.451, 2.285), (0.4638, 1.226, 2.381), (0.9592, 1.707, 2.103), (0.8462, 1.226, 2.285), (0.4587, 1.938, 2.995), (0.365, 1.758, 3.001), (0.5318, 1.637, 3.053), (0.7989, 1.896, 2.904), (0.738, 1.637, 3.001), (0.3933, 1.782, 3.057), (0.499, 1.705, 3.09), (0.6682, 1.87, 2.995), (0.6297, 1.705, 3.057), (0.5198, 1.65, 2.482), (1.195, 0.2061, 0.7835), (0.8953, -1.967e-09, 0.6457), (0.8809, 0.2324, 0.8994), (1.195, -0.2061, 0.7835), (0.8809, -0.2324, 0.8994), (0.8054, 2.857e-09, 0.961), (0.9644, 0.1334, 0.9741), (1.145, -0.1183, 0.9076), (0.9644, -0.1334, 0.9741), (0.921, 2.228e-09, 1.009)], [], [(0, 12, 11), (1, 12, 14), (0, 11, 16), (0, 16, 18), (0, 18, 15), (1, 14, 21), (2, 13, 23), (3, 17, 25), (4, 19, 27), (5, 20, 29), (1, 21, 24), (2, 23, 26), (3, 25, 28), (4, 27, 30), (5, 29, 22), (63, 65, 57, 60), (51, 52, 45, 43), (7, 33, 38), (29, 30, 87, 91), (22, 35, 109, 107), (36, 39, 10), (36, 35, 39), (30, 34, 89, 87), (39, 38, 10), (39, 34, 38), (34, 7, 38), (38, 37, 10), (38, 33, 37), (55, 51, 43, 42), (65, 67, 56, 57), (62, 66, 61, 59), (64, 62, 59, 58), (66, 63, 60, 61), (67, 64, 58, 56), (36, 31, 111, 112), (35, 36, 112, 109), (22, 29, 35), (39, 35, 92, 90), (35, 29, 91, 92), (30, 27, 34), (27, 7, 34), (28, 33, 7), (28, 25, 33), (52, 53, 44, 45), (53, 54, 40, 44), (26, 23, 32), (23, 6, 32), (24, 31, 6), (24, 21, 31), (31, 21, 110, 111), (34, 39, 90, 89), (29, 20, 30), (20, 4, 30), (27, 28, 7), (27, 19, 28), (19, 3, 28), (54, 55, 42, 40), (25, 17, 26), (17, 2, 26), (23, 24, 6), (23, 13, 24), (13, 1, 24), (21, 22, 107, 110), (21, 14, 22), (14, 5, 22), (15, 20, 5), (15, 18, 20), (18, 4, 20), (18, 19, 4), (18, 16, 19), (16, 3, 19), (16, 17, 3), (16, 11, 17), (11, 2, 17), (14, 15, 5), (14, 12, 15), (12, 0, 15), (11, 13, 2), (11, 12, 13), (12, 1, 13), (43, 45, 49, 47), (45, 44, 48, 49), (44, 40, 41, 48), (42, 43, 47, 46), (40, 42, 46, 41), (47, 49, 50), (49, 48, 50), (48, 41, 50), (46, 47, 50), (41, 46, 50), (26, 32, 55, 54), (25, 26, 54, 53), (33, 25, 53, 52), (32, 37, 51, 55), (37, 33, 52, 51), (76, 79, 64, 67), (72, 75, 63, 66), (71, 72, 66, 62), (36, 10, 70, 78), (75, 68, 65, 63), (6, 31, 77, 69), (31, 36, 78, 77), (37, 32, 74, 73), (79, 71, 62, 64), (10, 37, 73, 70), (68, 76, 67, 65), (79, 76, 77, 78), (75, 72, 73, 74), (71, 79, 78, 70), (72, 71, 70, 73), (76, 68, 69, 77), (68, 75, 74, 69), (32, 6, 69, 74), (58, 59, 83, 82), (61, 60, 84, 85), (60, 57, 81, 84), (57, 56, 80, 81), (56, 58, 82, 80), (59, 61, 85, 83), (81, 80, 86), (80, 82, 86), (83, 85, 86), (82, 83, 86), (85, 84, 86), (84, 81, 86), (91, 87, 8, 95), (89, 90, 94, 93), (87, 89, 93, 8), (90, 92, 96, 94), (92, 91, 95, 96), (94, 96, 101, 99), (96, 95, 100, 101), (95, 8, 88, 100), (93, 94, 99, 98), (8, 93, 98, 88), (99, 101, 105, 103), (101, 100, 104, 105), (100, 88, 97, 104), (98, 99, 103, 102), (88, 98, 102, 97), (97, 102, 106), (103, 105, 106), (105, 104, 106), (104, 97, 106), (102, 103, 106), (107, 109, 113, 9), (110, 107, 9, 114), (112, 111, 115, 116), (111, 110, 114, 115), (109, 112, 116, 113), (115, 114, 108), (113, 116, 108), (9, 113, 108), (114, 9, 108), (116, 115, 108)])
me_icosphere_002.polygons.foreach_set('use_smooth', [True] * 155)
_uv = me_icosphere_002.uv_layers.new(name='UVMap')
_uv.uv.foreach_set('vector', [0.1818, 0.0, 0.2273, 0.07873, 0.1364, 0.07873, 0.2727, 0.1575, 0.3182, 0.07873, 0.3636, 0.1575, 0.9091, 0.0, 0.9545, 0.07873, 0.8636, 0.07873, 0.7273, 0.0, 0.7727, 0.07873, 0.6818, 0.07873, 0.5455, 0.0, 0.5909, 0.07873, 0.5, 0.07873, 0.2727, 0.1575, 0.3636, 0.1575, 0.3182, 0.2362, 0.09091, 0.1575, 0.1818, 0.1575, 0.1364, 0.2362, 0.8182, 0.1575, 0.9091, 0.1575, 0.8636, 0.2362, 0.6364, 0.1575, 0.7273, 0.1575, 0.6818, 0.2362, 0.4545, 0.1575, 0.5455, 0.1575, 0.5, 0.2362, 0.2727, 0.1575, 0.3182, 0.2362, 0.2273, 0.2362, 0.09091, 0.1575, 0.1364, 0.2362, 0.04546, 0.2362, 0.8182, 0.1575, 0.8636, 0.2362, 0.7727, 0.2362, 0.6364, 0.1575, 0.6818, 0.2362, 0.5909, 0.2362, 0.4545, 0.1575, 0.5, 0.2362, 0.4091, 0.2362, 0.09091, 0.3149, 0.1818, 0.3149, 0.1818, 0.3149, 0.09091, 0.3149, 0.8636, 0.3937, 0.8182, 0.3149, 0.8182, 0.3149, 0.8636, 0.3937, 0.7273, 0.3149, 0.8182, 0.3149, 0.7727, 0.3937, 0.5, 0.2362, 0.5909, 0.2362, 0.5909, 0.2362, 0.5, 0.2362, 0.4091, 0.2362, 0.4545, 0.3149, 0.4545, 0.3149, 0.4091, 0.2362, 0.4091, 0.3937, 0.5, 0.3937, 0.4545, 0.4724, 0.4091, 0.3937, 0.4545, 0.3149, 0.5, 0.3937, 0.5909, 0.2362, 0.6364, 0.3149, 0.6364, 0.3149, 0.5909, 0.2362, 0.5909, 0.3937, 0.6818, 0.3937, 0.6364, 0.4724, 0.5909, 0.3937, 0.6364, 0.3149, 0.6818, 0.3937, 0.6364, 0.3149, 0.7273, 0.3149, 0.6818, 0.3937, 0.7727, 0.3937, 0.8636, 0.3937, 0.8182, 0.4724, 0.7727, 0.3937, 0.8182, 0.3149, 0.8636, 0.3937, 0.09091, 0.3149, 0.04546, 0.3937, 0.04546, 0.3937, 0.09091, 0.3149, 0.1818, 0.3149, 0.2727, 0.3149, 0.2727, 0.3149, 0.1818, 0.3149, 0.8182, 0.4724, 0.8636, 0.3937, 0.8636, 0.3937, 0.8182, 0.4724, 0.4091, 0.3937, 0.4545, 0.4724, 0.4545, 0.4724, 0.4091, 0.3937, 0.04546, 0.3937, 0.09091, 0.3149, 0.09091, 0.3149, 0.04546, 0.3937, 0.2727, 0.3149, 0.3182, 0.3937, 0.3182, 0.3937, 0.2727, 0.3149, 0.3182, 0.3937, 0.2727, 0.3149, 0.2727, 0.3149, 0.3182, 0.3937, 0.4545, 0.3149, 0.4091, 0.3937, 0.4091, 0.3937, 0.4545, 0.3149, 0.4091, 0.2362, 0.5, 0.2362, 0.4545, 0.3149, 0.5, 0.3937, 0.4545, 0.3149, 0.4545, 0.3149, 0.5, 0.3937, 0.4545, 0.3149, 0.5, 0.2362, 0.5, 0.2362, 0.4545, 0.3149, 0.5909, 0.2362, 0.6818, 0.2362, 0.6364, 0.3149, 0.6818, 0.2362, 0.7273, 0.3149, 0.6364, 0.3149, 0.7727, 0.2362, 0.8182, 0.3149, 0.7273, 0.3149, 0.7727, 0.2362, 0.8636, 0.2362, 0.8182, 0.3149, 0.8182, 0.3149, 0.8636, 0.2362, 0.8636, 0.2362, 0.8182, 0.3149, 0.8636, 0.2362, 0.9545, 0.2362, 0.9545, 0.2362, 0.8636, 0.2362, 0.04546, 0.2362, 0.1364, 0.2362, 0.09091, 0.3149, 0.1364, 0.2362, 0.1818, 0.3149, 0.09091, 0.3149, 0.2273, 0.2362, 0.2727, 0.3149, 0.1818, 0.3149, 0.2273, 0.2362, 0.3182, 0.2362, 0.2727, 0.3149, 0.2727, 0.3149, 0.3182, 0.2362, 0.3182, 0.2362, 0.2727, 0.3149, 0.6364, 0.3149, 0.5909, 0.3937, 0.5909, 0.3937, 0.6364, 0.3149, 0.5, 0.2362, 0.5455, 0.1575, 0.5909, 0.2362, 0.5455, 0.1575, 0.6364, 0.1575, 0.5909, 0.2362, 0.6818, 0.2362, 0.7727, 0.2362, 0.7273, 0.3149, 0.6818, 0.2362, 0.7273, 0.1575, 0.7727, 0.2362, 0.7273, 0.1575, 0.8182, 0.1575, 0.7727, 0.2362, 0.04546, 0.2362, 0.09091, 0.3149, 0.09091, 0.3149, 0.04546, 0.2362, 0.8636, 0.2362, 0.9091, 0.1575, 0.9545, 0.2362, 0.9091, 0.1575, 1.0, 0.1575, 0.9545, 0.2362, 0.1364, 0.2362, 0.2273, 0.2362, 0.1818, 0.3149, 0.1364, 0.2362, 0.1818, 0.1575, 0.2273, 0.2362, 0.1818, 0.1575, 0.2727, 0.1575, 0.2273, 0.2362, 0.3182, 0.2362, 0.4091, 0.2362, 0.4091, 0.2362, 0.3182, 0.2362, 0.3182, 0.2362, 0.3636, 0.1575, 0.4091, 0.2362, 0.3636, 0.1575, 0.4545, 0.1575, 0.4091, 0.2362, 0.5, 0.07873, 0.5455, 0.1575, 0.4545, 0.1575, 0.5, 0.07873, 0.5909, 0.07873, 0.5455, 0.1575, 0.5909, 0.07873, 0.6364, 0.1575, 0.5455, 0.1575, 0.6818, 0.07873, 0.7273, 0.1575, 0.6364, 0.1575, 0.6818, 0.07873, 0.7727, 0.07873, 0.7273, 0.1575, 0.7727, 0.07873, 0.8182, 0.1575, 0.7273, 0.1575, 0.8636, 0.07873, 0.9091, 0.1575, 0.8182, 0.1575, 0.8636, 0.07873, 0.9545, 0.07873, 0.9091, 0.1575, 0.9545, 0.07873, 1.0, 0.1575, 0.9091, 0.1575, 0.3636, 0.1575, 0.4091, 0.07873, 0.4545, 0.1575, 0.3636, 0.1575, 0.3182, 0.07873, 0.4091, 0.07873, 0.3182, 0.07873, 0.3636, 0.0, 0.4091, 0.07873, 0.1364, 0.07873, 0.1818, 0.1575, 0.09091, 0.1575, 0.1364, 0.07873, 0.2273, 0.07873, 0.1818, 0.1575, 0.2273, 0.07873, 0.2727, 0.1575, 0.1818, 0.1575, 0.8636, 0.3937, 0.8182, 0.3149, 0.8182, 0.3149, 0.8636, 0.3937, 0.8182, 0.3149, 0.8636, 0.2362, 0.8636, 0.2362, 0.8182, 0.3149, 0.8636, 0.2362, 0.9545, 0.2362, 0.9545, 0.2362, 0.8636, 0.2362, 0.09091, 0.3149, 0.04546, 0.3937, 0.04546, 0.3937, 0.09091, 0.3149, 0.04546, 0.2362, 0.09091, 0.3149, 0.09091, 0.3149, 0.04546, 0.2362, 0.8636, 0.3937, 0.8182, 0.3149, 0.8636, 0.3937, 0.8182, 0.3149, 0.8636, 0.2362, 0.8182, 0.3149, 0.8636, 0.2362, 0.9545, 0.2362, 0.8636, 0.2362, 0.09091, 0.3149, 0.04546, 0.3937, 0.09091, 0.3149, 0.04546, 0.2362, 0.09091, 0.3149, 0.04546, 0.2362, 0.04546, 0.2362, 0.09091, 0.3149, 0.09091, 0.3149, 0.04546, 0.2362, 0.8636, 0.2362, 0.9545, 0.2362, 0.9545, 0.2362, 0.8636, 0.2362, 0.8182, 0.3149, 0.8636, 0.2362, 0.8636, 0.2362, 0.8182, 0.3149, 0.09091, 0.3149, 0.04546, 0.3937, 0.04546, 0.3937, 0.09091, 0.3149, 0.8636, 0.3937, 0.8182, 0.3149, 0.8182, 0.3149, 0.8636, 0.3937, 0.2727, 0.3149, 0.3182, 0.3937, 0.3182, 0.3937, 0.2727, 0.3149, 0.04546, 0.3937, 0.09091, 0.3149, 0.09091, 0.3149, 0.04546, 0.3937, 0.8182, 0.4724, 0.8636, 0.3937, 0.8636, 0.3937, 0.8182, 0.4724, 0.4091, 0.3937, 0.4545, 0.4724, 0.4545, 0.4724, 0.4091, 0.3937, 0.09091, 0.3149, 0.1818, 0.3149, 0.1818, 0.3149, 0.09091, 0.3149, 0.1818, 0.3149, 0.2727, 0.3149, 0.2727, 0.3149, 0.1818, 0.3149, 0.2727, 0.3149, 0.3182, 0.3937, 0.3182, 0.3937, 0.2727, 0.3149, 0.04546, 0.3937, 0.09091, 0.3149, 0.09091, 0.3149, 0.04546, 0.3937, 0.4091, 0.3937, 0.4545, 0.4724, 0.4545, 0.4724, 0.4091, 0.3937, 0.8182, 0.4724, 0.8636, 0.3937, 0.8636, 0.3937, 0.8182, 0.4724, 0.1818, 0.3149, 0.2727, 0.3149, 0.2727, 0.3149, 0.1818, 0.3149, 0.3182, 0.3937, 0.2727, 0.3149, 0.2727, 0.3149, 0.3182, 0.3937, 0.09091, 0.3149, 0.04546, 0.3937, 0.04546, 0.3937, 0.09091, 0.3149, 0.4545, 0.4724, 0.4091, 0.3937, 0.4091, 0.3937, 0.4545, 0.4724, 0.8636, 0.3937, 0.8182, 0.4724, 0.8182, 0.4724, 0.8636, 0.3937, 0.2727, 0.3149, 0.1818, 0.3149, 0.1818, 0.3149, 0.2727, 0.3149, 0.1818, 0.3149, 0.09091, 0.3149, 0.09091, 0.3149, 0.1818, 0.3149, 0.09091, 0.3149, 0.1818, 0.3149, 0.1818, 0.3149, 0.09091, 0.3149, 0.4091, 0.3937, 0.4545, 0.4724, 0.4545, 0.4724, 0.4091, 0.3937, 0.04546, 0.3937, 0.09091, 0.3149, 0.09091, 0.3149, 0.04546, 0.3937, 0.09091, 0.3149, 0.1818, 0.3149, 0.1818, 0.3149, 0.09091, 0.3149, 0.1818, 0.3149, 0.2727, 0.3149, 0.2727, 0.3149, 0.1818, 0.3149, 0.2727, 0.3149, 0.3182, 0.3937, 0.3182, 0.3937, 0.2727, 0.3149, 0.8182, 0.4724, 0.8636, 0.3937, 0.8636, 0.3937, 0.8182, 0.4724, 0.1818, 0.3149, 0.2727, 0.3149, 0.1818, 0.3149, 0.2727, 0.3149, 0.3182, 0.3937, 0.2727, 0.3149, 0.8182, 0.4724, 0.8636, 0.3937, 0.8182, 0.4724, 0.4091, 0.3937, 0.4545, 0.4724, 0.4091, 0.3937, 0.04546, 0.3937, 0.09091, 0.3149, 0.04546, 0.3937, 0.09091, 0.3149, 0.1818, 0.3149, 0.09091, 0.3149, 0.5, 0.2362, 0.5909, 0.2362, 0.5909, 0.2362, 0.5, 0.2362, 0.6364, 0.3149, 0.5909, 0.3937, 0.5909, 0.3937, 0.6364, 0.3149, 0.5909, 0.2362, 0.6364, 0.3149, 0.6364, 0.3149, 0.5909, 0.2362, 0.5, 0.3937, 0.4545, 0.3149, 0.4545, 0.3149, 0.5, 0.3937, 0.4545, 0.3149, 0.5, 0.2362, 0.5, 0.2362, 0.4545, 0.3149, 0.5, 0.3937, 0.4545, 0.3149, 0.4545, 0.3149, 0.5, 0.3937, 0.4545, 0.3149, 0.5, 0.2362, 0.5, 0.2362, 0.4545, 0.3149, 0.5, 0.2362, 0.5909, 0.2362, 0.5909, 0.2362, 0.5, 0.2362, 0.6364, 0.3149, 0.5909, 0.3937, 0.5909, 0.3937, 0.6364, 0.3149, 0.5909, 0.2362, 0.6364, 0.3149, 0.6364, 0.3149, 0.5909, 0.2362, 0.5, 0.3937, 0.4545, 0.3149, 0.4545, 0.3149, 0.5, 0.3937, 0.4545, 0.3149, 0.5, 0.2362, 0.5, 0.2362, 0.4545, 0.3149, 0.5, 0.2362, 0.5909, 0.2362, 0.5909, 0.2362, 0.5, 0.2362, 0.6364, 0.3149, 0.5909, 0.3937, 0.5909, 0.3937, 0.6364, 0.3149, 0.5909, 0.2362, 0.6364, 0.3149, 0.6364, 0.3149, 0.5909, 0.2362, 0.5909, 0.2362, 0.6364, 0.3149, 0.5909, 0.2362, 0.5, 0.3937, 0.4545, 0.3149, 0.5, 0.3937, 0.4545, 0.3149, 0.5, 0.2362, 0.4545, 0.3149, 0.5, 0.2362, 0.5909, 0.2362, 0.5, 0.2362, 0.6364, 0.3149, 0.5909, 0.3937, 0.6364, 0.3149, 0.4091, 0.2362, 0.4545, 0.3149, 0.4545, 0.3149, 0.4091, 0.2362, 0.3182, 0.2362, 0.4091, 0.2362, 0.4091, 0.2362, 0.3182, 0.2362, 0.3182, 0.3937, 0.2727, 0.3149, 0.2727, 0.3149, 0.3182, 0.3937, 0.2727, 0.3149, 0.3182, 0.2362, 0.3182, 0.2362, 0.2727, 0.3149, 0.4545, 0.3149, 0.4091, 0.3937, 0.4091, 0.3937, 0.4545, 0.3149, 0.2727, 0.3149, 0.3182, 0.2362, 0.2727, 0.3149, 0.4545, 0.3149, 0.4091, 0.3937, 0.4545, 0.3149, 0.4091, 0.2362, 0.4545, 0.3149, 0.4091, 0.2362, 0.3182, 0.2362, 0.4091, 0.2362, 0.3182, 0.2362, 0.3182, 0.3937, 0.2727, 0.3149, 0.3182, 0.3937])
me_icosphere_002.materials.append(mat_material_003)
me_icosphere_002.update()

# ---- objects
ob_icosphere = bpy.data.objects.new('Icosphere', me_icosphere)
ob_icosphere_001 = bpy.data.objects.new('Icosphere.001', me_icosphere_001)
ob_icosphere_002 = bpy.data.objects.new('Icosphere.002', me_icosphere_002)

# ---- transforms, parenting, visibility, modifiers, constraints
ob_icosphere.location = (-3.0, 0.0, 0.0)
ob_icosphere_001.location = (4.0, 0.0, 0.0)
ob_icosphere_002.location = (0.0, 0.0, 0.0)

# ---- collection membership
col_collection.objects.link(ob_icosphere)
col_collection.objects.link(ob_icosphere_001)
col_collection.objects.link(ob_icosphere_002)

# ---- scene / render settings (as saved in the file)
scene.frame_start = 1; scene.frame_end = 250; scene.frame_set(16)
scene.render.engine = 'BLENDER_EEVEE_NEXT'
bpy.context.view_layer.update()

# ---- added for rendering (the .blend has no active camera and no usable light): camera, sun
cam_auto = bpy.data.cameras.new('AutoCamera')
cam_auto.lens = 50.0
cam_auto.sensor_width = 36.0
cam_auto.clip_end = 1000.0
ob_auto_camera = bpy.data.objects.new('AutoCamera', cam_auto)
scene.collection.objects.link(ob_auto_camera)
ob_auto_camera.location = (11.0514, -12.3764, 10.5371)
ob_auto_camera.rotation_euler = (1.09748, -7.21219e-08, 0.694738)
scene.camera = ob_auto_camera
light_auto_sun = bpy.data.lights.new('AutoSun', 'SUN')
light_auto_sun.energy = 3.0
light_auto_sun.angle = 0.0523599
ob_auto_sun = bpy.data.objects.new('AutoSun', light_auto_sun)
scene.collection.objects.link(ob_auto_sun)
ob_auto_sun.rotation_euler = (0.872665, 0.174533, 0.523599)
bpy.context.view_layer.update()
